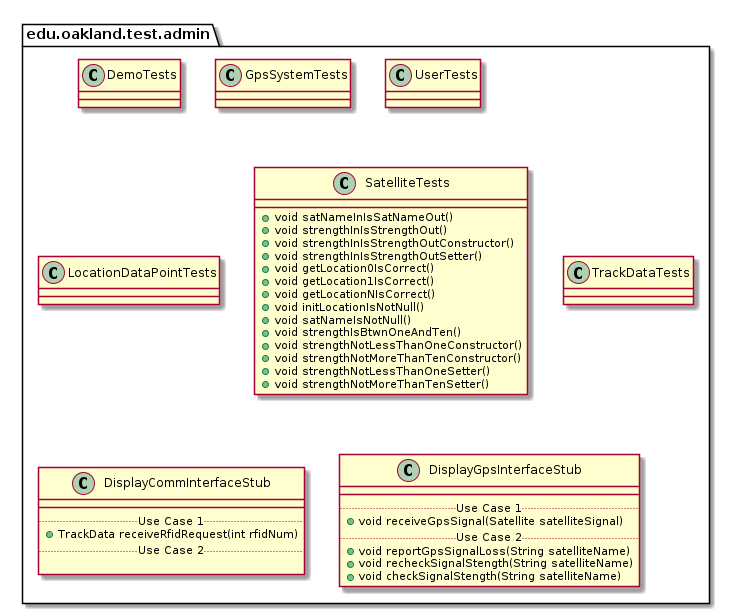

The diagram above was rendered by PlantUML. Its source (embedded in the PNG):
@startuml AdminTestPackage

package edu.oakland.test.admin {
    
}


package edu.oakland.test.admin {
    class DemoTests {

    }
}


package edu.oakland.test.admin {
    class GpsSystemTests {

    }
}


package edu.oakland.test.admin {
    class UserTests {

    }
}


package edu.oakland.test.admin {
    class LocationDataPointTests {
        
    }
}


package edu.oakland.test.admin {
    class SatelliteTests {
       + void satNameInIsSatNameOut()
       + void strengthInIsStrengthOut()
       + void strengthInIsStrengthOutConstructor()
       + void strengthInIsStrengthOutSetter()
       + void getLocation0IsCorrect()
       + void getLocation1IsCorrect()
       + void getLocationNIsCorrect()
       + void initLocationIsNotNull()
       + void satNameIsNotNull() 
       + void strengthIsBtwnOneAndTen()
       + void strengthNotLessThanOneConstructor()
       + void strengthNotMoreThanTenConstructor()
       + void strengthNotLessThanOneSetter()
       + void strengthNotMoreThanTenSetter()
    }
}


package edu.oakland.test.admin {
    class TrackDataTests {
        
    }
}


package edu.oakland.test.admin {
    class DisplayCommInterfaceStub {
        __
        .. Use Case 1 ..
        + TrackData receiveRfidRequest(int rfidNum)
        .. Use Case 2 ..

    }
}


package edu.oakland.test.admin {
    class DisplayGpsInterfaceStub {
        __
        .. Use Case 1 ..
        + void receiveGpsSignal(Satellite satelliteSignal)
        .. Use Case 2 ..
        + void reportGpsSignalLoss(String satelliteName)
        + void recheckSignalStength(String satelliteName)
        + void checkSignalStength(String satelliteName)
    }
}


@enduml